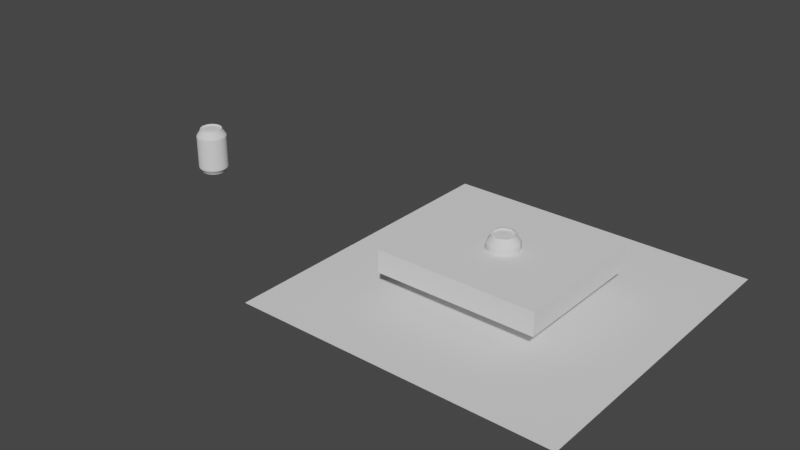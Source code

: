 # Source: can.blend  (saved by Blender 2.82.7; exported with 4.5.12 LTS)
import bpy
from mathutils import Matrix  # noqa: F401  (used for matrix-valued properties, if any)

bpy.ops.wm.read_factory_settings(use_empty=True)
scene = bpy.context.scene
scene.name = 'Scene'

# ---- collections
col_collection = bpy.data.collections.new('Collection'); scene.collection.children.link(col_collection)

# ---- world
world_world = bpy.data.worlds.new('World'); scene.world = world_world
world_world.use_nodes = True; world_world.node_tree.nodes.clear()
_N = world_world.node_tree.nodes; _L = world_world.node_tree.links
n0 = _N.new('ShaderNodeOutputWorld'); n0.name = 'World Output'; n0.location = (300, 300)
n1 = _N.new('ShaderNodeBackground'); n1.name = 'Background'; n1.location = (10, 300)
n1.inputs[0].default_value = (0.05088, 0.05088, 0.05088, 1.0)
_L.new(n1.outputs[0], n0.inputs[0])
n0.is_active_output = True
world_world.color = (0.05088, 0.05088, 0.05088)
world_world.use_sun_shadow = False
world_world.sun_shadow_jitter_overblur = 0.0

# ---- meshes
me_plane_001 = bpy.data.meshes.new('Plane.001')
me_plane_001.from_pydata([(-0.002469, -1.199, 4.232e-08), (-0.6118, -1.355, 3.262e-08), (-0.7672, -1.355, 3.262e-08), (-0.7664, -1.294, 3.811e-08), (-0.9681, -1.039, 6.127e-08), (-0.9681, 1.075, 2.381e-07), (-0.7126, 1.462, 2.88e-07), (-0.7126, 1.557, 2.965e-07), (-0.6319, 1.557, 2.965e-07), (-0.6207, 1.472, 2.889e-07), (-0.5475, 1.472, 2.889e-07), (-0.0001867, 1.498, 2.991e-07), (-0.9681, -0.9708, 9.194e-08), (-0.9681, -0.5104, 1.055e-07), (-0.9681, -0.2461, 1.276e-07), (-0.9681, 0.01812, 1.497e-07), (-0.9681, 0.2824, 1.718e-07), (-0.9681, 0.5467, 1.939e-07), (-0.9681, 1.0, 2.077e-07), (-0.9275, -1.09, 5.661e-08), (-0.9334, 1.128, 2.449e-07), (-0.7441, 1.415, 2.819e-07), (-0.7868, -1.269, 4.045e-08), (-0.001746, -1.199, 0.001746), (-0.4326, -1.355, 0.4326), (-0.5425, -1.355, 0.5425), (-0.5419, -1.294, 0.5419), (-0.6846, -1.039, 0.6846), (-0.6846, 1.075, 0.6846), (-0.5039, 1.462, 0.5039), (-0.5039, 1.557, 0.5039), (-0.4468, 1.557, 0.4468), (-0.4389, 1.472, 0.4389), (-0.3871, 1.472, 0.3871), (-0.0001318, 1.498, 0.0001323), (-0.6846, -0.9708, 0.6846), (-0.6846, -0.5104, 0.6846), (-0.6846, -0.2461, 0.6846), (-0.6846, 0.01812, 0.6846), (-0.6846, 0.2824, 0.6846), (-0.6846, 0.5467, 0.6846), (-0.6846, 1.0, 0.6846), (-0.6559, -1.09, 0.6559), (-0.66, 1.128, 0.66), (-0.5262, 1.415, 0.5262), (-0.5564, -1.269, 0.5564), (4.243e-08, -1.199, 0.002469), (5.936e-08, -1.355, 0.6118), (6.616e-08, -1.355, 0.7672), (7.161e-08, -1.294, 0.7664), (1.036e-07, -1.039, 0.9681), (2.804e-07, 1.075, 0.9681), (3.192e-07, 1.462, 0.7126), (3.277e-07, 1.557, 0.7126), (3.242e-07, 1.557, 0.6319), (3.16e-07, 1.472, 0.6207), (3.128e-07, 1.472, 0.5475), (2.991e-07, 1.498, 0.0001867), (1.343e-07, -0.9708, 0.9681), (1.478e-07, -0.5104, 0.9681), (1.699e-07, -0.2461, 0.9681), (1.92e-07, 0.01812, 0.9681), (2.141e-07, 0.2824, 0.9681), (2.362e-07, 0.5467, 0.9681), (2.5e-07, 1.0, 0.9681), (9.715e-08, -1.09, 0.9275), (2.857e-07, 1.128, 0.9334), (3.144e-07, 1.415, 0.7441), (7.484e-08, -1.269, 0.7868), (0.001746, -1.199, 0.001746), (0.4326, -1.355, 0.4326), (0.5425, -1.355, 0.5425), (0.5419, -1.294, 0.5419), (0.6846, -1.039, 0.6846), (0.6846, 1.075, 0.6846), (0.5039, 1.462, 0.5039), (0.5039, 1.557, 0.5039), (0.4468, 1.557, 0.4468), (0.4389, 1.472, 0.4389), (0.3871, 1.472, 0.3871), (0.0001323, 1.498, 0.0001318), (0.6846, -0.9708, 0.6846), (0.6846, -0.5104, 0.6846), (0.6846, -0.2461, 0.6846), (0.6846, 0.01812, 0.6846), (0.6846, 0.2824, 0.6846), (0.6846, 0.5467, 0.6846), (0.6846, 1.0, 0.6846), (0.6559, -1.09, 0.6559), (0.66, 1.128, 0.66), (0.5262, 1.415, 0.5262), (0.5564, -1.269, 0.5564), (0.002469, -1.199, -4.253e-08), (0.6118, -1.355, -8.61e-08), (0.7672, -1.355, -9.97e-08), (0.7664, -1.294, -1.051e-07), (0.9681, -1.039, -1.459e-07), (0.9681, 1.075, -3.227e-07), (0.7126, 1.462, -3.503e-07), (0.7126, 1.557, -3.588e-07), (0.6319, 1.557, -3.518e-07), (0.6207, 1.472, -3.432e-07), (0.5475, 1.472, -3.368e-07), (0.0001867, 1.498, -2.991e-07), (0.9681, -0.9708, -1.766e-07), (0.9681, -0.5104, -1.901e-07), (0.9681, -0.2461, -2.122e-07), (0.9681, 0.01812, -2.343e-07), (0.9681, 0.2824, -2.564e-07), (0.9681, 0.5467, -2.785e-07), (0.9681, 1.0, -2.923e-07), (0.9275, -1.09, -1.377e-07), (0.9334, 1.128, -3.265e-07), (0.7441, 1.415, -3.469e-07), (0.7868, -1.269, -1.092e-07), (0.001746, -1.199, -0.001746), (0.4326, -1.355, -0.4326), (0.5425, -1.355, -0.5425), (0.5419, -1.294, -0.5419), (0.6846, -1.039, -0.6846), (0.6846, 1.075, -0.6846), (0.5039, 1.462, -0.5039), (0.5039, 1.557, -0.5039), (0.4468, 1.557, -0.4468), (0.4389, 1.472, -0.4389), (0.3871, 1.472, -0.3871), (0.0001318, 1.498, -0.0001323), (0.6846, -0.9708, -0.6846), (0.6846, -0.5104, -0.6846), (0.6846, -0.2461, -0.6846), (0.6846, 0.01812, -0.6846), (0.6846, 0.2824, -0.6846), (0.6846, 0.5467, -0.6846), (0.6846, 1.0, -0.6846), (0.6559, -1.09, -0.6559), (0.66, 1.128, -0.66), (0.5262, 1.415, -0.5262), (0.5564, -1.269, -0.5564), (-4.235e-08, -1.199, -0.002469), (-3.992e-08, -1.355, -0.6118), (-4.177e-08, -1.355, -0.7672), (-4.725e-08, -1.294, -0.7664), (-7.281e-08, -1.039, -0.9681), (-2.496e-07, 1.075, -0.9681), (-2.965e-07, 1.462, -0.7126), (-3.05e-07, 1.557, -0.7126), (-3.041e-07, 1.557, -0.6319), (-2.963e-07, 1.472, -0.6207), (-2.954e-07, 1.472, -0.5475), (-2.991e-07, 1.498, -0.0001867), (-1.035e-07, -0.9708, -0.9681), (-1.17e-07, -0.5104, -0.9681), (-1.391e-07, -0.2461, -0.9681), (-1.612e-07, 0.01812, -0.9681), (-1.833e-07, 0.2824, -0.9681), (-2.054e-07, 0.5467, -0.9681), (-2.193e-07, 1.0, -0.9681), (-6.767e-08, -1.09, -0.9275), (-2.56e-07, 1.128, -0.9334), (-2.907e-07, 1.415, -0.7441), (-4.983e-08, -1.269, -0.7868), (-0.001746, -1.199, -0.001746), (-0.4326, -1.355, -0.4326), (-0.5425, -1.355, -0.5425), (-0.5419, -1.294, -0.5419), (-0.6846, -1.039, -0.6846), (-0.6846, 1.075, -0.6846), (-0.5039, 1.462, -0.5039), (-0.5039, 1.557, -0.5039), (-0.4468, 1.557, -0.4468), (-0.4389, 1.472, -0.4389), (-0.3871, 1.472, -0.3871), (-0.0001323, 1.498, -0.0001318), (-0.6846, -0.9708, -0.6846), (-0.6846, -0.5104, -0.6846), (-0.6846, -0.2461, -0.6846), (-0.6846, 0.01812, -0.6846), (-0.6846, 0.2824, -0.6846), (-0.6846, 0.5467, -0.6846), (-0.6846, 1.0, -0.6846), (-0.6559, -1.09, -0.6559), (-0.66, 1.128, -0.66), (-0.5262, 1.415, -0.5262), (-0.5564, -1.269, -0.5564), (-0.9681, 0.7935, 2.014e-07), (-0.6846, 0.7935, 0.6846), (2.437e-07, 0.7935, 0.9681), (0.6846, 0.7935, 0.6846), (0.9681, 0.7935, -2.86e-07), (0.6846, 0.7935, -0.6846), (-2.13e-07, 0.7935, -0.9681), (-0.6846, 0.7935, -0.6846), (-0.9681, -0.7567, 9.823e-08), (-0.6846, -0.7567, 0.6846), (1.406e-07, -0.7567, 0.9681), (0.6846, -0.7567, 0.6846), (0.9681, -0.7567, -1.829e-07), (0.6846, -0.7567, -0.6846), (-1.098e-07, -0.7567, -0.9681), (-0.6846, -0.7567, -0.6846)], [], [(1, 0, 23, 24), (24, 23, 46, 47), (47, 46, 69, 70), (70, 69, 92, 93), (93, 92, 115, 116), (116, 115, 138, 139), (139, 138, 161, 162), (162, 161, 0, 1), (2, 1, 24, 25), (25, 24, 47, 48), (48, 47, 70, 71), (71, 70, 93, 94), (94, 93, 116, 117), (117, 116, 139, 140), (140, 139, 162, 163), (163, 162, 1, 2), (3, 2, 25, 26), (26, 25, 48, 49), (49, 48, 71, 72), (72, 71, 94, 95), (95, 94, 117, 118), (118, 117, 140, 141), (141, 140, 163, 164), (164, 163, 2, 3), (4, 19, 42, 27), (27, 42, 65, 50), (50, 65, 88, 73), (73, 88, 111, 96), (96, 111, 134, 119), (119, 134, 157, 142), (142, 157, 180, 165), (165, 180, 19, 4), (5, 18, 41, 28), (28, 41, 64, 51), (51, 64, 87, 74), (74, 87, 110, 97), (97, 110, 133, 120), (120, 133, 156, 143), (143, 156, 179, 166), (166, 179, 18, 5), (6, 21, 44, 29), (29, 44, 67, 52), (52, 67, 90, 75), (75, 90, 113, 98), (98, 113, 136, 121), (121, 136, 159, 144), (144, 159, 182, 167), (167, 182, 21, 6), (7, 6, 29, 30), (30, 29, 52, 53), (53, 52, 75, 76), (76, 75, 98, 99), (99, 98, 121, 122), (122, 121, 144, 145), (145, 144, 167, 168), (168, 167, 6, 7), (8, 7, 30, 31), (31, 30, 53, 54), (54, 53, 76, 77), (77, 76, 99, 100), (100, 99, 122, 123), (123, 122, 145, 146), (146, 145, 168, 169), (169, 168, 7, 8), (9, 8, 31, 32), (32, 31, 54, 55), (55, 54, 77, 78), (78, 77, 100, 101), (101, 100, 123, 124), (124, 123, 146, 147), (147, 146, 169, 170), (170, 169, 8, 9), (10, 9, 32, 33), (33, 32, 55, 56), (56, 55, 78, 79), (79, 78, 101, 102), (102, 101, 124, 125), (125, 124, 147, 148), (148, 147, 170, 171), (171, 170, 9, 10), (11, 10, 33, 34), (34, 33, 56, 57), (57, 56, 79, 80), (80, 79, 102, 103), (103, 102, 125, 126), (126, 125, 148, 149), (149, 148, 171, 172), (172, 171, 10, 11), (12, 4, 27, 35), (35, 27, 50, 58), (58, 50, 73, 81), (81, 73, 96, 104), (104, 96, 119, 127), (127, 119, 142, 150), (150, 142, 165, 173), (173, 165, 4, 12), (192, 12, 35, 193), (193, 35, 58, 194), (194, 58, 81, 195), (195, 81, 104, 196), (196, 104, 127, 197), (197, 127, 150, 198), (198, 150, 173, 199), (199, 173, 12, 192), (14, 13, 36, 37), (37, 36, 59, 60), (60, 59, 82, 83), (83, 82, 105, 106), (106, 105, 128, 129), (129, 128, 151, 152), (152, 151, 174, 175), (175, 174, 13, 14), (15, 14, 37, 38), (38, 37, 60, 61), (61, 60, 83, 84), (84, 83, 106, 107), (107, 106, 129, 130), (130, 129, 152, 153), (153, 152, 175, 176), (176, 175, 14, 15), (16, 15, 38, 39), (39, 38, 61, 62), (62, 61, 84, 85), (85, 84, 107, 108), (108, 107, 130, 131), (131, 130, 153, 154), (154, 153, 176, 177), (177, 176, 15, 16), (17, 16, 39, 40), (40, 39, 62, 63), (63, 62, 85, 86), (86, 85, 108, 109), (109, 108, 131, 132), (132, 131, 154, 155), (155, 154, 177, 178), (178, 177, 16, 17), (184, 17, 40, 185), (185, 40, 63, 186), (186, 63, 86, 187), (187, 86, 109, 188), (188, 109, 132, 189), (189, 132, 155, 190), (190, 155, 178, 191), (191, 178, 17, 184), (19, 22, 45, 42), (42, 45, 68, 65), (65, 68, 91, 88), (88, 91, 114, 111), (111, 114, 137, 134), (134, 137, 160, 157), (157, 160, 183, 180), (180, 183, 22, 19), (20, 5, 28, 43), (43, 28, 51, 66), (66, 51, 74, 89), (89, 74, 97, 112), (112, 97, 120, 135), (135, 120, 143, 158), (158, 143, 166, 181), (181, 166, 5, 20), (21, 20, 43, 44), (44, 43, 66, 67), (67, 66, 89, 90), (90, 89, 112, 113), (113, 112, 135, 136), (136, 135, 158, 159), (159, 158, 181, 182), (182, 181, 20, 21), (22, 3, 26, 45), (45, 26, 49, 68), (68, 49, 72, 91), (91, 72, 95, 114), (114, 95, 118, 137), (137, 118, 141, 160), (160, 141, 164, 183), (183, 164, 3, 22), (179, 191, 184, 18), (156, 190, 191, 179), (133, 189, 190, 156), (110, 188, 189, 133), (87, 187, 188, 110), (64, 186, 187, 87), (41, 185, 186, 64), (18, 184, 185, 41), (174, 199, 192, 13), (151, 198, 199, 174), (128, 197, 198, 151), (105, 196, 197, 128), (82, 195, 196, 105), (59, 194, 195, 82), (36, 193, 194, 59), (13, 192, 193, 36)])
me_plane_001.polygons.foreach_set('use_smooth', [True] * 192)
_k = set([(6, 29), (6, 167), (29, 52), (52, 75), (75, 98), (98, 121), (121, 144), (144, 167)])
me_plane_001.attributes.new('sharp_edge', 'BOOLEAN', 'EDGE').data.foreach_set('value', [ (min(e.vertices), max(e.vertices)) in _k for e in me_plane_001.edges])
_uv = me_plane_001.uv_layers.new(name='UVMap')
_uv.uv.foreach_set('vector', [0.0, -1.355, 0.0, -1.199, 0.125, -1.199, 0.125, -1.355, 0.125, -1.355, 0.125, -1.199, 0.25, -1.199, 0.25, -1.355, 0.25, -1.355, 0.25, -1.199, 0.375, -1.199, 0.375, -1.355, 0.375, -1.355, 0.375, -1.199, 0.5, -1.199, 0.5, -1.355, 0.5, -1.355, 0.5, -1.199, 0.625, -1.199, 0.625, -1.355, 0.625, -1.355, 0.625, -1.199, 0.75, -1.199, 0.75, -1.355, 0.75, -1.355, 0.75, -1.199, 0.875, -1.199, 0.875, -1.355, 0.875, -1.355, 0.875, -1.199, 1.0, -1.199, 1.0, -1.355, 0.0, -1.355, 0.0, -1.355, 0.125, -1.355, 0.125, -1.355, 0.125, -1.355, 0.125, -1.355, 0.25, -1.355, 0.25, -1.355, 0.25, -1.355, 0.25, -1.355, 0.375, -1.355, 0.375, -1.355, 0.375, -1.355, 0.375, -1.355, 0.5, -1.355, 0.5, -1.355, 0.5, -1.355, 0.5, -1.355, 0.625, -1.355, 0.625, -1.355, 0.625, -1.355, 0.625, -1.355, 0.75, -1.355, 0.75, -1.355, 0.75, -1.355, 0.75, -1.355, 0.875, -1.355, 0.875, -1.355, 0.875, -1.355, 0.875, -1.355, 1.0, -1.355, 1.0, -1.355, 0.0, -1.294, 0.0, -1.355, 0.125, -1.355, 0.125, -1.294, 0.125, -1.294, 0.125, -1.355, 0.25, -1.355, 0.25, -1.294, 0.25, -1.294, 0.25, -1.355, 0.375, -1.355, 0.375, -1.294, 0.375, -1.294, 0.375, -1.355, 0.5, -1.355, 0.5, -1.294, 0.5, -1.294, 0.5, -1.355, 0.625, -1.355, 0.625, -1.294, 0.625, -1.294, 0.625, -1.355, 0.75, -1.355, 0.75, -1.294, 0.75, -1.294, 0.75, -1.355, 0.875, -1.355, 0.875, -1.294, 0.875, -1.294, 0.875, -1.355, 1.0, -1.355, 1.0, -1.294, 0.0, -1.039, 0.0, -1.09, 0.125, -1.09, 0.125, -1.039, 0.125, -1.039, 0.125, -1.09, 0.25, -1.09, 0.25, -1.039, 0.25, -1.039, 0.25, -1.09, 0.375, -1.09, 0.375, -1.039, 0.375, -1.039, 0.375, -1.09, 0.5, -1.09, 0.5, -1.039, 0.5, -1.039, 0.5, -1.09, 0.625, -1.09, 0.625, -1.039, 0.625, -1.039, 0.625, -1.09, 0.75, -1.09, 0.75, -1.039, 0.75, -1.039, 0.75, -1.09, 0.875, -1.09, 0.875, -1.039, 0.875, -1.039, 0.875, -1.09, 1.0, -1.09, 1.0, -1.039, 0.0, 1.075, 0.0, 1.0, 0.125, 1.0, 0.125, 1.075, 0.125, 1.075, 0.125, 1.0, 0.25, 1.0, 0.25, 1.075, 0.25, 1.075, 0.25, 1.0, 0.375, 1.0, 0.375, 1.075, 0.375, 1.075, 0.375, 1.0, 0.5, 1.0, 0.5, 1.075, 0.5, 1.075, 0.5, 1.0, 0.625, 1.0, 0.625, 1.075, 0.625, 1.075, 0.625, 1.0, 0.75, 1.0, 0.75, 1.075, 0.75, 1.075, 0.75, 1.0, 0.875, 1.0, 0.875, 1.075, 0.875, 1.075, 0.875, 1.0, 1.0, 1.0, 1.0, 1.075, 0.0, 1.462, 0.0, 1.415, 0.125, 1.415, 0.125, 1.462, 0.125, 1.462, 0.125, 1.415, 0.25, 1.415, 0.25, 1.462, 0.25, 1.462, 0.25, 1.415, 0.375, 1.415, 0.375, 1.462, 0.375, 1.462, 0.375, 1.415, 0.5, 1.415, 0.5, 1.462, 0.5, 1.462, 0.5, 1.415, 0.625, 1.415, 0.625, 1.462, 0.625, 1.462, 0.625, 1.415, 0.75, 1.415, 0.75, 1.462, 0.75, 1.462, 0.75, 1.415, 0.875, 1.415, 0.875, 1.462, 0.875, 1.462, 0.875, 1.415, 1.0, 1.415, 1.0, 1.462, 0.0, 1.557, 0.0, 1.462, 0.125, 1.462, 0.125, 1.557, 0.125, 1.557, 0.125, 1.462, 0.25, 1.462, 0.25, 1.557, 0.25, 1.557, 0.25, 1.462, 0.375, 1.462, 0.375, 1.557, 0.375, 1.557, 0.375, 1.462, 0.5, 1.462, 0.5, 1.557, 0.5, 1.557, 0.5, 1.462, 0.625, 1.462, 0.625, 1.557, 0.625, 1.557, 0.625, 1.462, 0.75, 1.462, 0.75, 1.557, 0.75, 1.557, 0.75, 1.462, 0.875, 1.462, 0.875, 1.557, 0.875, 1.557, 0.875, 1.462, 1.0, 1.462, 1.0, 1.557, 0.0, 1.557, 0.0, 1.557, 0.125, 1.557, 0.125, 1.557, 0.125, 1.557, 0.125, 1.557, 0.25, 1.557, 0.25, 1.557, 0.25, 1.557, 0.25, 1.557, 0.375, 1.557, 0.375, 1.557, 0.375, 1.557, 0.375, 1.557, 0.5, 1.557, 0.5, 1.557, 0.5, 1.557, 0.5, 1.557, 0.625, 1.557, 0.625, 1.557, 0.625, 1.557, 0.625, 1.557, 0.75, 1.557, 0.75, 1.557, 0.75, 1.557, 0.75, 1.557, 0.875, 1.557, 0.875, 1.557, 0.875, 1.557, 0.875, 1.557, 1.0, 1.557, 1.0, 1.557, 0.0, 1.472, 0.0, 1.557, 0.125, 1.557, 0.125, 1.472, 0.125, 1.472, 0.125, 1.557, 0.25, 1.557, 0.25, 1.472, 0.25, 1.472, 0.25, 1.557, 0.375, 1.557, 0.375, 1.472, 0.375, 1.472, 0.375, 1.557, 0.5, 1.557, 0.5, 1.472, 0.5, 1.472, 0.5, 1.557, 0.625, 1.557, 0.625, 1.472, 0.625, 1.472, 0.625, 1.557, 0.75, 1.557, 0.75, 1.472, 0.75, 1.472, 0.75, 1.557, 0.875, 1.557, 0.875, 1.472, 0.875, 1.472, 0.875, 1.557, 1.0, 1.557, 1.0, 1.472, 0.0, 1.472, 0.0, 1.472, 0.125, 1.472, 0.125, 1.472, 0.125, 1.472, 0.125, 1.472, 0.25, 1.472, 0.25, 1.472, 0.25, 1.472, 0.25, 1.472, 0.375, 1.472, 0.375, 1.472, 0.375, 1.472, 0.375, 1.472, 0.5, 1.472, 0.5, 1.472, 0.5, 1.472, 0.5, 1.472, 0.625, 1.472, 0.625, 1.472, 0.625, 1.472, 0.625, 1.472, 0.75, 1.472, 0.75, 1.472, 0.75, 1.472, 0.75, 1.472, 0.875, 1.472, 0.875, 1.472, 0.875, 1.472, 0.875, 1.472, 1.0, 1.472, 1.0, 1.472, 0.0, 1.498, 0.0, 1.472, 0.125, 1.472, 0.125, 1.498, 0.125, 1.498, 0.125, 1.472, 0.25, 1.472, 0.25, 1.498, 0.25, 1.498, 0.25, 1.472, 0.375, 1.472, 0.375, 1.498, 0.375, 1.498, 0.375, 1.472, 0.5, 1.472, 0.5, 1.498, 0.5, 1.498, 0.5, 1.472, 0.625, 1.472, 0.625, 1.498, 0.625, 1.498, 0.625, 1.472, 0.75, 1.472, 0.75, 1.498, 0.75, 1.498, 0.75, 1.472, 0.875, 1.472, 0.875, 1.498, 0.875, 1.498, 0.875, 1.472, 1.0, 1.472, 1.0, 1.498, 0.0, -0.9708, 0.0, -1.039, 0.125, -1.039, 0.125, -0.9708, 0.125, -0.9708, 0.125, -1.039, 0.25, -1.039, 0.25, -0.9708, 0.25, -0.9708, 0.25, -1.039, 0.375, -1.039, 0.375, -0.9708, 0.375, -0.9708, 0.375, -1.039, 0.5, -1.039, 0.5, -0.9708, 0.5, -0.9708, 0.5, -1.039, 0.625, -1.039, 0.625, -0.9708, 0.625, -0.9708, 0.625, -1.039, 0.75, -1.039, 0.75, -0.9708, 0.75, -0.9708, 0.75, -1.039, 0.875, -1.039, 0.875, -0.9708, 0.875, -0.9708, 0.875, -1.039, 1.0, -1.039, 1.0, -0.9708, 0.0, -0.7567, 0.0, -0.9708, 0.125, -0.9708, 0.125, -0.7567, 0.125, -0.7567, 0.125, -0.9708, 0.25, -0.9708, 0.25, -0.7567, 0.25, -0.7567, 0.25, -0.9708, 0.375, -0.9708, 0.375, -0.7567, 0.375, -0.7567, 0.375, -0.9708, 0.5, -0.9708, 0.5, -0.7567, 0.5, -0.7567, 0.5, -0.9708, 0.625, -0.9708, 0.625, -0.7567, 0.625, -0.7567, 0.625, -0.9708, 0.75, -0.9708, 0.75, -0.7567, 0.75, -0.7567, 0.75, -0.9708, 0.875, -0.9708, 0.875, -0.7567, 0.875, -0.7567, 0.875, -0.9708, 1.0, -0.9708, 1.0, -0.7567, 0.0, -0.2461, 0.0, -0.5104, 0.125, -0.5104, 0.125, -0.2461, 0.125, -0.2461, 0.125, -0.5104, 0.25, -0.5104, 0.25, -0.2461, 0.25, -0.2461, 0.25, -0.5104, 0.375, -0.5104, 0.375, -0.2461, 0.375, -0.2461, 0.375, -0.5104, 0.5, -0.5104, 0.5, -0.2461, 0.5, -0.2461, 0.5, -0.5104, 0.625, -0.5104, 0.625, -0.2461, 0.625, -0.2461, 0.625, -0.5104, 0.75, -0.5104, 0.75, -0.2461, 0.75, -0.2461, 0.75, -0.5104, 0.875, -0.5104, 0.875, -0.2461, 0.875, -0.2461, 0.875, -0.5104, 1.0, -0.5104, 1.0, -0.2461, 0.0, 0.01812, 0.0, -0.2461, 0.125, -0.2461, 0.125, 0.01812, 0.125, 0.01812, 0.125, -0.2461, 0.25, -0.2461, 0.25, 0.01812, 0.25, 0.01812, 0.25, -0.2461, 0.375, -0.2461, 0.375, 0.01812, 0.375, 0.01812, 0.375, -0.2461, 0.5, -0.2461, 0.5, 0.01812, 0.5, 0.01812, 0.5, -0.2461, 0.625, -0.2461, 0.625, 0.01812, 0.625, 0.01812, 0.625, -0.2461, 0.75, -0.2461, 0.75, 0.01812, 0.75, 0.01812, 0.75, -0.2461, 0.875, -0.2461, 0.875, 0.01812, 0.875, 0.01812, 0.875, -0.2461, 1.0, -0.2461, 1.0, 0.01812, 0.0, 0.2824, 0.0, 0.01812, 0.125, 0.01812, 0.125, 0.2824, 0.125, 0.2824, 0.125, 0.01812, 0.25, 0.01812, 0.25, 0.2824, 0.25, 0.2824, 0.25, 0.01812, 0.375, 0.01812, 0.375, 0.2824, 0.375, 0.2824, 0.375, 0.01812, 0.5, 0.01812, 0.5, 0.2824, 0.5, 0.2824, 0.5, 0.01812, 0.625, 0.01812, 0.625, 0.2824, 0.625, 0.2824, 0.625, 0.01812, 0.75, 0.01812, 0.75, 0.2824, 0.75, 0.2824, 0.75, 0.01812, 0.875, 0.01812, 0.875, 0.2824, 0.875, 0.2824, 0.875, 0.01812, 1.0, 0.01812, 1.0, 0.2824, 0.0, 0.5467, 0.0, 0.2824, 0.125, 0.2824, 0.125, 0.5467, 0.125, 0.5467, 0.125, 0.2824, 0.25, 0.2824, 0.25, 0.5467, 0.25, 0.5467, 0.25, 0.2824, 0.375, 0.2824, 0.375, 0.5467, 0.375, 0.5467, 0.375, 0.2824, 0.5, 0.2824, 0.5, 0.5467, 0.5, 0.5467, 0.5, 0.2824, 0.625, 0.2824, 0.625, 0.5467, 0.625, 0.5467, 0.625, 0.2824, 0.75, 0.2824, 0.75, 0.5467, 0.75, 0.5467, 0.75, 0.2824, 0.875, 0.2824, 0.875, 0.5467, 0.875, 0.5467, 0.875, 0.2824, 1.0, 0.2824, 1.0, 0.5467, 0.0, 0.7935, 0.0, 0.5467, 0.125, 0.5467, 0.125, 0.7935, 0.125, 0.7935, 0.125, 0.5467, 0.25, 0.5467, 0.25, 0.7935, 0.25, 0.7935, 0.25, 0.5467, 0.375, 0.5467, 0.375, 0.7935, 0.375, 0.7935, 0.375, 0.5467, 0.5, 0.5467, 0.5, 0.7935, 0.5, 0.7935, 0.5, 0.5467, 0.625, 0.5467, 0.625, 0.7935, 0.625, 0.7935, 0.625, 0.5467, 0.75, 0.5467, 0.75, 0.7935, 0.75, 0.7935, 0.75, 0.5467, 0.875, 0.5467, 0.875, 0.7935, 0.875, 0.7935, 0.875, 0.5467, 1.0, 0.5467, 1.0, 0.7935, 0.0, -1.09, 0.0, -1.269, 0.125, -1.269, 0.125, -1.09, 0.125, -1.09, 0.125, -1.269, 0.25, -1.269, 0.25, -1.09, 0.25, -1.09, 0.25, -1.269, 0.375, -1.269, 0.375, -1.09, 0.375, -1.09, 0.375, -1.269, 0.5, -1.269, 0.5, -1.09, 0.5, -1.09, 0.5, -1.269, 0.625, -1.269, 0.625, -1.09, 0.625, -1.09, 0.625, -1.269, 0.75, -1.269, 0.75, -1.09, 0.75, -1.09, 0.75, -1.269, 0.875, -1.269, 0.875, -1.09, 0.875, -1.09, 0.875, -1.269, 1.0, -1.269, 1.0, -1.09, 0.0, 1.128, 0.0, 1.075, 0.125, 1.075, 0.125, 1.128, 0.125, 1.128, 0.125, 1.075, 0.25, 1.075, 0.25, 1.128, 0.25, 1.128, 0.25, 1.075, 0.375, 1.075, 0.375, 1.128, 0.375, 1.128, 0.375, 1.075, 0.5, 1.075, 0.5, 1.128, 0.5, 1.128, 0.5, 1.075, 0.625, 1.075, 0.625, 1.128, 0.625, 1.128, 0.625, 1.075, 0.75, 1.075, 0.75, 1.128, 0.75, 1.128, 0.75, 1.075, 0.875, 1.075, 0.875, 1.128, 0.875, 1.128, 0.875, 1.075, 1.0, 1.075, 1.0, 1.128, 0.0, 1.415, 0.0, 1.128, 0.125, 1.128, 0.125, 1.415, 0.125, 1.415, 0.125, 1.128, 0.25, 1.128, 0.25, 1.415, 0.25, 1.415, 0.25, 1.128, 0.375, 1.128, 0.375, 1.415, 0.375, 1.415, 0.375, 1.128, 0.5, 1.128, 0.5, 1.415, 0.5, 1.415, 0.5, 1.128, 0.625, 1.128, 0.625, 1.415, 0.625, 1.415, 0.625, 1.128, 0.75, 1.128, 0.75, 1.415, 0.75, 1.415, 0.75, 1.128, 0.875, 1.128, 0.875, 1.415, 0.875, 1.415, 0.875, 1.128, 1.0, 1.128, 1.0, 1.415, 0.0, -1.269, 0.0, -1.294, 0.125, -1.294, 0.125, -1.269, 0.125, -1.269, 0.125, -1.294, 0.25, -1.294, 0.25, -1.269, 0.25, -1.269, 0.25, -1.294, 0.375, -1.294, 0.375, -1.269, 0.375, -1.269, 0.375, -1.294, 0.5, -1.294, 0.5, -1.269, 0.5, -1.269, 0.5, -1.294, 0.625, -1.294, 0.625, -1.269, 0.625, -1.269, 0.625, -1.294, 0.75, -1.294, 0.75, -1.269, 0.75, -1.269, 0.75, -1.294, 0.875, -1.294, 0.875, -1.269, 0.875, -1.269, 0.875, -1.294, 1.0, -1.294, 1.0, -1.269, 0.875, 1.0, 0.875, 0.7935, 1.0, 0.7935, 1.0, 1.0, 0.75, 1.0, 0.75, 0.7935, 0.875, 0.7935, 0.875, 1.0, 0.625, 1.0, 0.625, 0.7935, 0.75, 0.7935, 0.75, 1.0, 0.5, 1.0, 0.5, 0.7935, 0.625, 0.7935, 0.625, 1.0, 0.375, 1.0, 0.375, 0.7935, 0.5, 0.7935, 0.5, 1.0, 0.25, 1.0, 0.25, 0.7935, 0.375, 0.7935, 0.375, 1.0, 0.125, 1.0, 0.125, 0.7935, 0.25, 0.7935, 0.25, 1.0, 0.0, 1.0, 0.0, 0.7935, 0.125, 0.7935, 0.125, 1.0, 0.875, -0.5104, 0.875, -0.7567, 1.0, -0.7567, 1.0, -0.5104, 0.75, -0.5104, 0.75, -0.7567, 0.875, -0.7567, 0.875, -0.5104, 0.625, -0.5104, 0.625, -0.7567, 0.75, -0.7567, 0.75, -0.5104, 0.5, -0.5104, 0.5, -0.7567, 0.625, -0.7567, 0.625, -0.5104, 0.375, -0.5104, 0.375, -0.7567, 0.5, -0.7567, 0.5, -0.5104, 0.25, -0.5104, 0.25, -0.7567, 0.375, -0.7567, 0.375, -0.5104, 0.125, -0.5104, 0.125, -0.7567, 0.25, -0.7567, 0.25, -0.5104, 0.0, -0.5104, 0.0, -0.7567, 0.125, -0.7567, 0.125, -0.5104])
me_plane_001.use_remesh_fix_poles = True
me_plane_001.use_remesh_preserve_attributes = False
me_plane_001.use_mirror_vertex_groups = False
me_plane_001.update()
me_plane = bpy.data.meshes.new('Plane')
me_plane.from_pydata([(-9.484, -9.484, 0.0), (9.484, -9.484, 0.0), (-9.484, 9.484, 0.0), (9.484, 9.484, 0.0)], [], [(0, 1, 3, 2)])
_uv = me_plane.uv_layers.new(name='UVMap')
_uv.uv.foreach_set('vector', [0.0, 0.0, 1.0, 0.0, 1.0, 1.0, 0.0, 1.0])
me_plane.use_remesh_fix_poles = True
me_plane.use_remesh_preserve_attributes = False
me_plane.use_mirror_vertex_groups = False
me_plane.update()
me_cube = bpy.data.meshes.new('Cube')
me_cube.from_pydata([(-1.0, -1.0, -1.0), (-1.0, -1.0, 1.0), (-1.0, 1.0, -1.0), (-1.0, 1.0, 1.0), (1.0, -1.0, -1.0), (1.0, -1.0, 1.0), (1.0, 1.0, -1.0), (1.0, 1.0, 1.0)], [], [(0, 1, 3, 2), (2, 3, 7, 6), (6, 7, 5, 4), (4, 5, 1, 0), (2, 6, 4, 0), (7, 3, 1, 5)])
_uv = me_cube.uv_layers.new(name='UVMap')
_uv.uv.foreach_set('vector', [0.375, 0.0, 0.625, 0.0, 0.625, 0.25, 0.375, 0.25, 0.375, 0.25, 0.625, 0.25, 0.625, 0.5, 0.375, 0.5, 0.375, 0.5, 0.625, 0.5, 0.625, 0.75, 0.375, 0.75, 0.375, 0.75, 0.625, 0.75, 0.625, 1.0, 0.375, 1.0, 0.125, 0.5, 0.375, 0.5, 0.375, 0.75, 0.125, 0.75, 0.625, 0.5, 0.875, 0.5, 0.875, 0.75, 0.625, 0.75])
me_cube.use_remesh_fix_poles = True
me_cube.use_remesh_preserve_attributes = False
me_cube.use_mirror_vertex_groups = False
me_cube.update()
me_plane_004 = bpy.data.meshes.new('Plane.004')
me_plane_004.from_pydata([(-0.002469, -1.199, 4.232e-08), (-0.6118, -1.355, 3.262e-08), (-0.7672, -1.355, 3.262e-08), (-0.7664, -1.294, 3.811e-08), (-0.9681, -1.039, 6.127e-08), (-0.9681, 1.075, 2.381e-07), (-0.7126, 1.462, 2.88e-07), (-0.7126, 1.557, 2.965e-07), (-0.6319, 1.557, 2.965e-07), (-0.6207, 1.472, 2.889e-07), (-0.5475, 1.472, 2.889e-07), (-0.0001867, 1.498, 2.991e-07), (-0.9681, -0.9708, 9.194e-08), (-0.9681, -0.5104, 1.055e-07), (-0.9681, -0.2461, 1.276e-07), (-0.9681, 0.01812, 1.497e-07), (-0.9681, 0.2824, 1.718e-07), (-0.9681, 0.5467, 1.939e-07), (-0.9681, 1.0, 2.077e-07), (-0.9275, -1.09, 5.661e-08), (-0.9334, 1.128, 2.449e-07), (-0.7441, 1.415, 2.819e-07), (-0.7868, -1.269, 4.045e-08)], [(0, 1), (1, 2), (2, 3), (19, 4), (18, 5), (21, 6), (6, 7), (7, 8), (8, 9), (9, 10), (10, 11), (4, 12), (12, 13), (13, 14), (14, 15), (15, 16), (16, 17), (17, 18), (22, 19), (5, 20), (20, 21), (3, 22)], [])
_uv = me_plane_004.uv_layers.new(name='UVMap')
_uv.uv.foreach_set('vector', [])
me_plane_004.use_remesh_fix_poles = True
me_plane_004.use_remesh_preserve_attributes = False
me_plane_004.use_mirror_vertex_groups = False
me_plane_004.update()

# ---- objects
ob_can = bpy.data.objects.new('can', me_plane_001)
ob_plane = bpy.data.objects.new('Plane', me_plane)
ob_cube = bpy.data.objects.new('Cube', me_cube)
ob_can_001 = bpy.data.objects.new('can.001', me_plane_004)

# ---- transforms, parenting, visibility, modifiers, constraints
ob_can.location = (0.0, 0.0, 0.0)
ob_can.rotation_euler = (1.571, -0.0, 0.0)
ob_can.lineart.crease_threshold = 0.0
_vg = ob_can.vertex_groups.new(name='Group')
_m = ob_can.modifiers.new('Softbody', 'SOFT_BODY')
ob_plane.location = (0.0, 0.0, -1.854)
ob_plane.lineart.crease_threshold = 0.0
_m = ob_plane.modifiers.new('Collision', 'COLLISION')
ob_cube.location = (-0.04163, 4.363e-07, 0.04216)
ob_cube.scale = (4.83, 4.282, 0.6777)
ob_cube.lineart.crease_threshold = 0.0
_m = ob_cube.modifiers.new('Collision', 'COLLISION')
ob_can_001.location = (-22.42, 0.0, 0.0)
ob_can_001.rotation_euler = (1.571, -0.0, 0.0)
ob_can_001.lineart.crease_threshold = 0.0
_m = ob_can_001.modifiers.new('Softbody', 'SOFT_BODY')
_m = ob_can_001.modifiers.new('Screw', 'SCREW')
_m.steps = 8
_m.axis = 'Y'
_m.use_normal_calculate = True
_m = ob_can_001.modifiers.new('Subdivision', 'SUBSURF')
_m.uv_smooth = 'PRESERVE_CORNERS'
_m.levels = 3
_m.show_only_control_edges = False

# ---- collection membership
scene.collection.objects.link(ob_can)
col_collection.objects.link(ob_plane)
col_collection.objects.link(ob_cube)
col_collection.objects.link(ob_can_001)

# ---- scene / render settings (as saved in the file)
scene.frame_start = 1; scene.frame_end = 250; scene.frame_set(206)
scene.render.engine = 'BLENDER_EEVEE_NEXT'
scene.cycles.use_denoising = False
scene.cycles.samples = 128
scene.cycles.sampling_pattern = 'TABULATED_SOBOL'
scene.cycles.use_adaptive_sampling = False
scene.cycles.use_light_tree = False
scene.view_settings.view_transform = 'Filmic'
bpy.context.view_layer.update()

# ---- added for rendering (the .blend has no active camera and no usable light): camera, sun
cam_auto = bpy.data.cameras.new('AutoCamera')
cam_auto.lens = 50.0
cam_auto.sensor_width = 36.0
cam_auto.clip_end = 1000.0
ob_auto_camera = bpy.data.objects.new('AutoCamera', cam_auto)
scene.collection.objects.link(ob_auto_camera)
ob_auto_camera.location = (28.2898, -42.2911, 27.963)
ob_auto_camera.rotation_euler = (1.09748, -7.21219e-08, 0.694738)
scene.camera = ob_auto_camera
light_auto_sun = bpy.data.lights.new('AutoSun', 'SUN')
light_auto_sun.energy = 3.0
light_auto_sun.angle = 0.0523599
ob_auto_sun = bpy.data.objects.new('AutoSun', light_auto_sun)
scene.collection.objects.link(ob_auto_sun)
ob_auto_sun.rotation_euler = (0.872665, 0.174533, 0.523599)
bpy.context.view_layer.update()
